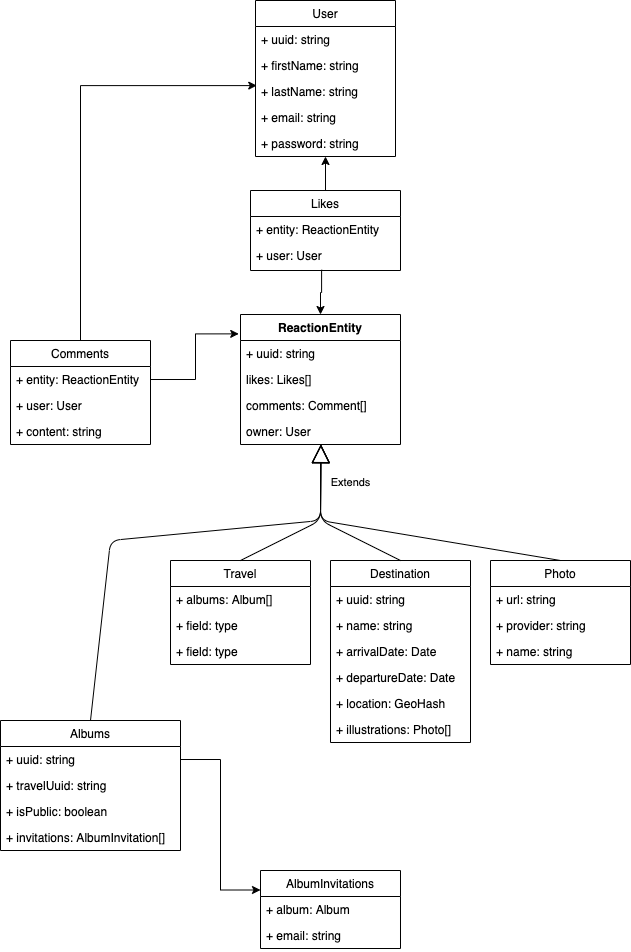

The diagram above was exported from draw.io. Its source (the exported page's mxGraphModel, read from the mxfile embedded in the PNG):
<mxGraphModel dx="306" dy="376" grid="1" gridSize="10" guides="1" tooltips="1" connect="1" arrows="1" fold="1" page="1" pageScale="1" pageWidth="827" pageHeight="1169" math="0" shadow="0">
  <root>
    <mxCell id="WIyWlLk6GJQsqaUBKTNV-0" />
    <mxCell id="WIyWlLk6GJQsqaUBKTNV-1" parent="WIyWlLk6GJQsqaUBKTNV-0" />
    <mxCell id="Z3a1N855XrgQf1-7J8ea-4" value="ReactionEntity" style="swimlane;fontStyle=1;align=center;verticalAlign=top;childLayout=stackLayout;horizontal=1;startSize=26;horizontalStack=0;resizeParent=1;resizeParentMax=0;resizeLast=0;collapsible=1;marginBottom=0;" vertex="1" parent="WIyWlLk6GJQsqaUBKTNV-1">
      <mxGeometry x="270" y="484" width="160" height="130" as="geometry">
        <mxRectangle x="270" y="570" width="120" height="26" as="alternateBounds" />
      </mxGeometry>
    </mxCell>
    <mxCell id="Z3a1N855XrgQf1-7J8ea-5" value="+ uuid: string&#10;" style="text;strokeColor=none;fillColor=none;align=left;verticalAlign=top;spacingLeft=4;spacingRight=4;overflow=hidden;rotatable=0;points=[[0,0.5],[1,0.5]];portConstraint=eastwest;" vertex="1" parent="Z3a1N855XrgQf1-7J8ea-4">
      <mxGeometry y="26" width="160" height="26" as="geometry" />
    </mxCell>
    <mxCell id="Z3a1N855XrgQf1-7J8ea-58" value="likes: Likes[]" style="text;strokeColor=none;fillColor=none;align=left;verticalAlign=top;spacingLeft=4;spacingRight=4;overflow=hidden;rotatable=0;points=[[0,0.5],[1,0.5]];portConstraint=eastwest;" vertex="1" parent="Z3a1N855XrgQf1-7J8ea-4">
      <mxGeometry y="52" width="160" height="26" as="geometry" />
    </mxCell>
    <mxCell id="Z3a1N855XrgQf1-7J8ea-59" value="comments: Comment[]" style="text;strokeColor=none;fillColor=none;align=left;verticalAlign=top;spacingLeft=4;spacingRight=4;overflow=hidden;rotatable=0;points=[[0,0.5],[1,0.5]];portConstraint=eastwest;" vertex="1" parent="Z3a1N855XrgQf1-7J8ea-4">
      <mxGeometry y="78" width="160" height="26" as="geometry" />
    </mxCell>
    <mxCell id="Z3a1N855XrgQf1-7J8ea-66" value="owner: User" style="text;strokeColor=none;fillColor=none;align=left;verticalAlign=top;spacingLeft=4;spacingRight=4;overflow=hidden;rotatable=0;points=[[0,0.5],[1,0.5]];portConstraint=eastwest;" vertex="1" parent="Z3a1N855XrgQf1-7J8ea-4">
      <mxGeometry y="104" width="160" height="26" as="geometry" />
    </mxCell>
    <mxCell id="Z3a1N855XrgQf1-7J8ea-8" value="Travel" style="swimlane;fontStyle=0;childLayout=stackLayout;horizontal=1;startSize=26;fillColor=none;horizontalStack=0;resizeParent=1;resizeParentMax=0;resizeLast=0;collapsible=1;marginBottom=0;" vertex="1" parent="WIyWlLk6GJQsqaUBKTNV-1">
      <mxGeometry x="200" y="730" width="140" height="104" as="geometry" />
    </mxCell>
    <mxCell id="Z3a1N855XrgQf1-7J8ea-9" value="+ albums: Album[]" style="text;strokeColor=none;fillColor=none;align=left;verticalAlign=top;spacingLeft=4;spacingRight=4;overflow=hidden;rotatable=0;points=[[0,0.5],[1,0.5]];portConstraint=eastwest;" vertex="1" parent="Z3a1N855XrgQf1-7J8ea-8">
      <mxGeometry y="26" width="140" height="26" as="geometry" />
    </mxCell>
    <mxCell id="Z3a1N855XrgQf1-7J8ea-10" value="+ field: type" style="text;strokeColor=none;fillColor=none;align=left;verticalAlign=top;spacingLeft=4;spacingRight=4;overflow=hidden;rotatable=0;points=[[0,0.5],[1,0.5]];portConstraint=eastwest;" vertex="1" parent="Z3a1N855XrgQf1-7J8ea-8">
      <mxGeometry y="52" width="140" height="26" as="geometry" />
    </mxCell>
    <mxCell id="Z3a1N855XrgQf1-7J8ea-11" value="+ field: type" style="text;strokeColor=none;fillColor=none;align=left;verticalAlign=top;spacingLeft=4;spacingRight=4;overflow=hidden;rotatable=0;points=[[0,0.5],[1,0.5]];portConstraint=eastwest;" vertex="1" parent="Z3a1N855XrgQf1-7J8ea-8">
      <mxGeometry y="78" width="140" height="26" as="geometry" />
    </mxCell>
    <mxCell id="Z3a1N855XrgQf1-7J8ea-12" value="Destination" style="swimlane;fontStyle=0;childLayout=stackLayout;horizontal=1;startSize=26;fillColor=none;horizontalStack=0;resizeParent=1;resizeParentMax=0;resizeLast=0;collapsible=1;marginBottom=0;" vertex="1" parent="WIyWlLk6GJQsqaUBKTNV-1">
      <mxGeometry x="360" y="730" width="140" height="182" as="geometry" />
    </mxCell>
    <mxCell id="Z3a1N855XrgQf1-7J8ea-13" value="+ uuid: string" style="text;strokeColor=none;fillColor=none;align=left;verticalAlign=top;spacingLeft=4;spacingRight=4;overflow=hidden;rotatable=0;points=[[0,0.5],[1,0.5]];portConstraint=eastwest;" vertex="1" parent="Z3a1N855XrgQf1-7J8ea-12">
      <mxGeometry y="26" width="140" height="26" as="geometry" />
    </mxCell>
    <mxCell id="Z3a1N855XrgQf1-7J8ea-14" value="+ name: string" style="text;strokeColor=none;fillColor=none;align=left;verticalAlign=top;spacingLeft=4;spacingRight=4;overflow=hidden;rotatable=0;points=[[0,0.5],[1,0.5]];portConstraint=eastwest;" vertex="1" parent="Z3a1N855XrgQf1-7J8ea-12">
      <mxGeometry y="52" width="140" height="26" as="geometry" />
    </mxCell>
    <mxCell id="Z3a1N855XrgQf1-7J8ea-63" value="+ arrivalDate: Date" style="text;strokeColor=none;fillColor=none;align=left;verticalAlign=top;spacingLeft=4;spacingRight=4;overflow=hidden;rotatable=0;points=[[0,0.5],[1,0.5]];portConstraint=eastwest;" vertex="1" parent="Z3a1N855XrgQf1-7J8ea-12">
      <mxGeometry y="78" width="140" height="26" as="geometry" />
    </mxCell>
    <mxCell id="Z3a1N855XrgQf1-7J8ea-64" value="+ departureDate: Date" style="text;strokeColor=none;fillColor=none;align=left;verticalAlign=top;spacingLeft=4;spacingRight=4;overflow=hidden;rotatable=0;points=[[0,0.5],[1,0.5]];portConstraint=eastwest;" vertex="1" parent="Z3a1N855XrgQf1-7J8ea-12">
      <mxGeometry y="104" width="140" height="26" as="geometry" />
    </mxCell>
    <mxCell id="Z3a1N855XrgQf1-7J8ea-65" value="+ location: GeoHash" style="text;strokeColor=none;fillColor=none;align=left;verticalAlign=top;spacingLeft=4;spacingRight=4;overflow=hidden;rotatable=0;points=[[0,0.5],[1,0.5]];portConstraint=eastwest;" vertex="1" parent="Z3a1N855XrgQf1-7J8ea-12">
      <mxGeometry y="130" width="140" height="26" as="geometry" />
    </mxCell>
    <mxCell id="Z3a1N855XrgQf1-7J8ea-15" value="+ illustrations: Photo[]" style="text;strokeColor=none;fillColor=none;align=left;verticalAlign=top;spacingLeft=4;spacingRight=4;overflow=hidden;rotatable=0;points=[[0,0.5],[1,0.5]];portConstraint=eastwest;" vertex="1" parent="Z3a1N855XrgQf1-7J8ea-12">
      <mxGeometry y="156" width="140" height="26" as="geometry" />
    </mxCell>
    <mxCell id="Z3a1N855XrgQf1-7J8ea-16" value="Photo" style="swimlane;fontStyle=0;childLayout=stackLayout;horizontal=1;startSize=26;fillColor=none;horizontalStack=0;resizeParent=1;resizeParentMax=0;resizeLast=0;collapsible=1;marginBottom=0;" vertex="1" parent="WIyWlLk6GJQsqaUBKTNV-1">
      <mxGeometry x="520" y="730" width="140" height="104" as="geometry" />
    </mxCell>
    <mxCell id="Z3a1N855XrgQf1-7J8ea-17" value="+ url: string" style="text;strokeColor=none;fillColor=none;align=left;verticalAlign=top;spacingLeft=4;spacingRight=4;overflow=hidden;rotatable=0;points=[[0,0.5],[1,0.5]];portConstraint=eastwest;" vertex="1" parent="Z3a1N855XrgQf1-7J8ea-16">
      <mxGeometry y="26" width="140" height="26" as="geometry" />
    </mxCell>
    <mxCell id="Z3a1N855XrgQf1-7J8ea-18" value="+ provider: string" style="text;strokeColor=none;fillColor=none;align=left;verticalAlign=top;spacingLeft=4;spacingRight=4;overflow=hidden;rotatable=0;points=[[0,0.5],[1,0.5]];portConstraint=eastwest;" vertex="1" parent="Z3a1N855XrgQf1-7J8ea-16">
      <mxGeometry y="52" width="140" height="26" as="geometry" />
    </mxCell>
    <mxCell id="Z3a1N855XrgQf1-7J8ea-23" value="+ name: string" style="text;strokeColor=none;fillColor=none;align=left;verticalAlign=top;spacingLeft=4;spacingRight=4;overflow=hidden;rotatable=0;points=[[0,0.5],[1,0.5]];portConstraint=eastwest;" vertex="1" parent="Z3a1N855XrgQf1-7J8ea-16">
      <mxGeometry y="78" width="140" height="26" as="geometry" />
    </mxCell>
    <mxCell id="Z3a1N855XrgQf1-7J8ea-20" value="Extends" style="endArrow=block;endSize=16;endFill=0;html=1;exitX=0.5;exitY=0;exitDx=0;exitDy=0;entryX=0.502;entryY=1.003;entryDx=0;entryDy=0;entryPerimeter=0;" edge="1" parent="WIyWlLk6GJQsqaUBKTNV-1" source="Z3a1N855XrgQf1-7J8ea-12" target="Z3a1N855XrgQf1-7J8ea-66">
      <mxGeometry x="0.5408" y="-30" width="160" relative="1" as="geometry">
        <mxPoint x="450" y="670" as="sourcePoint" />
        <mxPoint x="350" y="640" as="targetPoint" />
        <Array as="points">
          <mxPoint x="350" y="690" />
        </Array>
        <mxPoint as="offset" />
      </mxGeometry>
    </mxCell>
    <mxCell id="Z3a1N855XrgQf1-7J8ea-21" value="" style="endArrow=block;endSize=16;endFill=0;html=1;exitX=0.5;exitY=0;exitDx=0;exitDy=0;entryX=0.503;entryY=0.994;entryDx=0;entryDy=0;entryPerimeter=0;" edge="1" parent="WIyWlLk6GJQsqaUBKTNV-1" source="Z3a1N855XrgQf1-7J8ea-8" target="Z3a1N855XrgQf1-7J8ea-66">
      <mxGeometry width="160" relative="1" as="geometry">
        <mxPoint x="390" y="600" as="sourcePoint" />
        <mxPoint x="350" y="650" as="targetPoint" />
        <Array as="points">
          <mxPoint x="350" y="690" />
        </Array>
      </mxGeometry>
    </mxCell>
    <mxCell id="Z3a1N855XrgQf1-7J8ea-22" value="" style="endArrow=block;endSize=16;endFill=0;html=1;exitX=0.5;exitY=0;exitDx=0;exitDy=0;entryX=0.503;entryY=0.999;entryDx=0;entryDy=0;entryPerimeter=0;" edge="1" parent="WIyWlLk6GJQsqaUBKTNV-1" source="Z3a1N855XrgQf1-7J8ea-16" target="Z3a1N855XrgQf1-7J8ea-66">
      <mxGeometry x="-0.0855" y="-15" width="160" relative="1" as="geometry">
        <mxPoint x="390" y="600" as="sourcePoint" />
        <mxPoint x="350" y="650" as="targetPoint" />
        <Array as="points">
          <mxPoint x="350" y="690" />
        </Array>
        <mxPoint as="offset" />
      </mxGeometry>
    </mxCell>
    <mxCell id="Z3a1N855XrgQf1-7J8ea-24" value="User" style="swimlane;fontStyle=0;childLayout=stackLayout;horizontal=1;startSize=26;fillColor=none;horizontalStack=0;resizeParent=1;resizeParentMax=0;resizeLast=0;collapsible=1;marginBottom=0;" vertex="1" parent="WIyWlLk6GJQsqaUBKTNV-1">
      <mxGeometry x="285" y="170" width="140" height="156" as="geometry" />
    </mxCell>
    <mxCell id="Z3a1N855XrgQf1-7J8ea-25" value="+ uuid: string" style="text;strokeColor=none;fillColor=none;align=left;verticalAlign=top;spacingLeft=4;spacingRight=4;overflow=hidden;rotatable=0;points=[[0,0.5],[1,0.5]];portConstraint=eastwest;" vertex="1" parent="Z3a1N855XrgQf1-7J8ea-24">
      <mxGeometry y="26" width="140" height="26" as="geometry" />
    </mxCell>
    <mxCell id="Z3a1N855XrgQf1-7J8ea-26" value="+ firstName: string" style="text;strokeColor=none;fillColor=none;align=left;verticalAlign=top;spacingLeft=4;spacingRight=4;overflow=hidden;rotatable=0;points=[[0,0.5],[1,0.5]];portConstraint=eastwest;" vertex="1" parent="Z3a1N855XrgQf1-7J8ea-24">
      <mxGeometry y="52" width="140" height="26" as="geometry" />
    </mxCell>
    <mxCell id="Z3a1N855XrgQf1-7J8ea-27" value="+ lastName: string" style="text;strokeColor=none;fillColor=none;align=left;verticalAlign=top;spacingLeft=4;spacingRight=4;overflow=hidden;rotatable=0;points=[[0,0.5],[1,0.5]];portConstraint=eastwest;" vertex="1" parent="Z3a1N855XrgQf1-7J8ea-24">
      <mxGeometry y="78" width="140" height="26" as="geometry" />
    </mxCell>
    <mxCell id="Z3a1N855XrgQf1-7J8ea-28" value="+ email: string" style="text;strokeColor=none;fillColor=none;align=left;verticalAlign=top;spacingLeft=4;spacingRight=4;overflow=hidden;rotatable=0;points=[[0,0.5],[1,0.5]];portConstraint=eastwest;" vertex="1" parent="Z3a1N855XrgQf1-7J8ea-24">
      <mxGeometry y="104" width="140" height="26" as="geometry" />
    </mxCell>
    <mxCell id="Z3a1N855XrgQf1-7J8ea-29" value="+ password: string" style="text;strokeColor=none;fillColor=none;align=left;verticalAlign=top;spacingLeft=4;spacingRight=4;overflow=hidden;rotatable=0;points=[[0,0.5],[1,0.5]];portConstraint=eastwest;" vertex="1" parent="Z3a1N855XrgQf1-7J8ea-24">
      <mxGeometry y="130" width="140" height="26" as="geometry" />
    </mxCell>
    <mxCell id="Z3a1N855XrgQf1-7J8ea-47" style="edgeStyle=orthogonalEdgeStyle;rounded=0;orthogonalLoop=1;jettySize=auto;html=1;exitX=0.5;exitY=0;exitDx=0;exitDy=0;entryX=0.5;entryY=1;entryDx=0;entryDy=0;" edge="1" parent="WIyWlLk6GJQsqaUBKTNV-1" source="Z3a1N855XrgQf1-7J8ea-31" target="Z3a1N855XrgQf1-7J8ea-24">
      <mxGeometry relative="1" as="geometry" />
    </mxCell>
    <mxCell id="Z3a1N855XrgQf1-7J8ea-48" style="edgeStyle=orthogonalEdgeStyle;rounded=0;orthogonalLoop=1;jettySize=auto;html=1;exitX=0.474;exitY=0.973;exitDx=0;exitDy=0;entryX=0.5;entryY=0;entryDx=0;entryDy=0;exitPerimeter=0;" edge="1" parent="WIyWlLk6GJQsqaUBKTNV-1" source="Z3a1N855XrgQf1-7J8ea-33" target="Z3a1N855XrgQf1-7J8ea-4">
      <mxGeometry relative="1" as="geometry" />
    </mxCell>
    <mxCell id="Z3a1N855XrgQf1-7J8ea-31" value="Likes" style="swimlane;fontStyle=0;childLayout=stackLayout;horizontal=1;startSize=26;fillColor=none;horizontalStack=0;resizeParent=1;resizeParentMax=0;resizeLast=0;collapsible=1;marginBottom=0;" vertex="1" parent="WIyWlLk6GJQsqaUBKTNV-1">
      <mxGeometry x="280" y="360" width="150" height="80" as="geometry" />
    </mxCell>
    <mxCell id="Z3a1N855XrgQf1-7J8ea-32" value="+ entity: ReactionEntity" style="text;strokeColor=none;fillColor=none;align=left;verticalAlign=top;spacingLeft=4;spacingRight=4;overflow=hidden;rotatable=0;points=[[0,0.5],[1,0.5]];portConstraint=eastwest;" vertex="1" parent="Z3a1N855XrgQf1-7J8ea-31">
      <mxGeometry y="26" width="150" height="26" as="geometry" />
    </mxCell>
    <mxCell id="Z3a1N855XrgQf1-7J8ea-33" value="+ user: User" style="text;strokeColor=none;fillColor=none;align=left;verticalAlign=top;spacingLeft=4;spacingRight=4;overflow=hidden;rotatable=0;points=[[0,0.5],[1,0.5]];portConstraint=eastwest;" vertex="1" parent="Z3a1N855XrgQf1-7J8ea-31">
      <mxGeometry y="52" width="150" height="28" as="geometry" />
    </mxCell>
    <mxCell id="Z3a1N855XrgQf1-7J8ea-35" value="Albums" style="swimlane;fontStyle=0;childLayout=stackLayout;horizontal=1;startSize=26;fillColor=none;horizontalStack=0;resizeParent=1;resizeParentMax=0;resizeLast=0;collapsible=1;marginBottom=0;" vertex="1" parent="WIyWlLk6GJQsqaUBKTNV-1">
      <mxGeometry x="30" y="890" width="180" height="130" as="geometry" />
    </mxCell>
    <mxCell id="Z3a1N855XrgQf1-7J8ea-36" value="+ uuid: string" style="text;strokeColor=none;fillColor=none;align=left;verticalAlign=top;spacingLeft=4;spacingRight=4;overflow=hidden;rotatable=0;points=[[0,0.5],[1,0.5]];portConstraint=eastwest;" vertex="1" parent="Z3a1N855XrgQf1-7J8ea-35">
      <mxGeometry y="26" width="180" height="26" as="geometry" />
    </mxCell>
    <mxCell id="Z3a1N855XrgQf1-7J8ea-37" value="+ travelUuid: string" style="text;strokeColor=none;fillColor=none;align=left;verticalAlign=top;spacingLeft=4;spacingRight=4;overflow=hidden;rotatable=0;points=[[0,0.5],[1,0.5]];portConstraint=eastwest;" vertex="1" parent="Z3a1N855XrgQf1-7J8ea-35">
      <mxGeometry y="52" width="180" height="26" as="geometry" />
    </mxCell>
    <mxCell id="Z3a1N855XrgQf1-7J8ea-56" value="+ isPublic: boolean" style="text;strokeColor=none;fillColor=none;align=left;verticalAlign=top;spacingLeft=4;spacingRight=4;overflow=hidden;rotatable=0;points=[[0,0.5],[1,0.5]];portConstraint=eastwest;" vertex="1" parent="Z3a1N855XrgQf1-7J8ea-35">
      <mxGeometry y="78" width="180" height="26" as="geometry" />
    </mxCell>
    <mxCell id="Z3a1N855XrgQf1-7J8ea-38" value="+ invitations: AlbumInvitation[]" style="text;strokeColor=none;fillColor=none;align=left;verticalAlign=top;spacingLeft=4;spacingRight=4;overflow=hidden;rotatable=0;points=[[0,0.5],[1,0.5]];portConstraint=eastwest;" vertex="1" parent="Z3a1N855XrgQf1-7J8ea-35">
      <mxGeometry y="104" width="180" height="26" as="geometry" />
    </mxCell>
    <mxCell id="Z3a1N855XrgQf1-7J8ea-39" value="" style="endArrow=block;endSize=16;endFill=0;html=1;exitX=0.5;exitY=0;exitDx=0;exitDy=0;entryX=0.502;entryY=1.02;entryDx=0;entryDy=0;entryPerimeter=0;" edge="1" parent="WIyWlLk6GJQsqaUBKTNV-1" source="Z3a1N855XrgQf1-7J8ea-35" target="Z3a1N855XrgQf1-7J8ea-66">
      <mxGeometry x="0.0013" y="16" width="160" relative="1" as="geometry">
        <mxPoint x="310" y="510" as="sourcePoint" />
        <mxPoint x="350" y="620" as="targetPoint" />
        <Array as="points">
          <mxPoint x="140" y="710" />
          <mxPoint x="350" y="690" />
        </Array>
        <mxPoint as="offset" />
      </mxGeometry>
    </mxCell>
    <mxCell id="Z3a1N855XrgQf1-7J8ea-50" style="edgeStyle=orthogonalEdgeStyle;rounded=0;orthogonalLoop=1;jettySize=auto;html=1;exitX=0.5;exitY=0;exitDx=0;exitDy=0;entryX=0.009;entryY=0.273;entryDx=0;entryDy=0;entryPerimeter=0;" edge="1" parent="WIyWlLk6GJQsqaUBKTNV-1" source="Z3a1N855XrgQf1-7J8ea-41" target="Z3a1N855XrgQf1-7J8ea-27">
      <mxGeometry relative="1" as="geometry" />
    </mxCell>
    <mxCell id="Z3a1N855XrgQf1-7J8ea-41" value="Comments" style="swimlane;fontStyle=0;childLayout=stackLayout;horizontal=1;startSize=26;fillColor=none;horizontalStack=0;resizeParent=1;resizeParentMax=0;resizeLast=0;collapsible=1;marginBottom=0;" vertex="1" parent="WIyWlLk6GJQsqaUBKTNV-1">
      <mxGeometry x="40" y="510" width="140" height="104" as="geometry" />
    </mxCell>
    <mxCell id="Z3a1N855XrgQf1-7J8ea-42" value="+ entity: ReactionEntity" style="text;strokeColor=none;fillColor=none;align=left;verticalAlign=top;spacingLeft=4;spacingRight=4;overflow=hidden;rotatable=0;points=[[0,0.5],[1,0.5]];portConstraint=eastwest;" vertex="1" parent="Z3a1N855XrgQf1-7J8ea-41">
      <mxGeometry y="26" width="140" height="26" as="geometry" />
    </mxCell>
    <mxCell id="Z3a1N855XrgQf1-7J8ea-43" value="+ user: User" style="text;strokeColor=none;fillColor=none;align=left;verticalAlign=top;spacingLeft=4;spacingRight=4;overflow=hidden;rotatable=0;points=[[0,0.5],[1,0.5]];portConstraint=eastwest;" vertex="1" parent="Z3a1N855XrgQf1-7J8ea-41">
      <mxGeometry y="52" width="140" height="26" as="geometry" />
    </mxCell>
    <mxCell id="Z3a1N855XrgQf1-7J8ea-44" value="+ content: string" style="text;strokeColor=none;fillColor=none;align=left;verticalAlign=top;spacingLeft=4;spacingRight=4;overflow=hidden;rotatable=0;points=[[0,0.5],[1,0.5]];portConstraint=eastwest;" vertex="1" parent="Z3a1N855XrgQf1-7J8ea-41">
      <mxGeometry y="78" width="140" height="26" as="geometry" />
    </mxCell>
    <mxCell id="Z3a1N855XrgQf1-7J8ea-51" value="AlbumInvitations" style="swimlane;fontStyle=0;childLayout=stackLayout;horizontal=1;startSize=26;fillColor=none;horizontalStack=0;resizeParent=1;resizeParentMax=0;resizeLast=0;collapsible=1;marginBottom=0;" vertex="1" parent="WIyWlLk6GJQsqaUBKTNV-1">
      <mxGeometry x="290" y="1040" width="140" height="78" as="geometry" />
    </mxCell>
    <mxCell id="Z3a1N855XrgQf1-7J8ea-52" value="+ album: Album" style="text;strokeColor=none;fillColor=none;align=left;verticalAlign=top;spacingLeft=4;spacingRight=4;overflow=hidden;rotatable=0;points=[[0,0.5],[1,0.5]];portConstraint=eastwest;" vertex="1" parent="Z3a1N855XrgQf1-7J8ea-51">
      <mxGeometry y="26" width="140" height="26" as="geometry" />
    </mxCell>
    <mxCell id="Z3a1N855XrgQf1-7J8ea-53" value="+ email: string" style="text;strokeColor=none;fillColor=none;align=left;verticalAlign=top;spacingLeft=4;spacingRight=4;overflow=hidden;rotatable=0;points=[[0,0.5],[1,0.5]];portConstraint=eastwest;" vertex="1" parent="Z3a1N855XrgQf1-7J8ea-51">
      <mxGeometry y="52" width="140" height="26" as="geometry" />
    </mxCell>
    <mxCell id="Z3a1N855XrgQf1-7J8ea-55" style="edgeStyle=orthogonalEdgeStyle;rounded=0;orthogonalLoop=1;jettySize=auto;html=1;exitX=1;exitY=0.5;exitDx=0;exitDy=0;entryX=0;entryY=0.25;entryDx=0;entryDy=0;" edge="1" parent="WIyWlLk6GJQsqaUBKTNV-1" source="Z3a1N855XrgQf1-7J8ea-36" target="Z3a1N855XrgQf1-7J8ea-51">
      <mxGeometry relative="1" as="geometry" />
    </mxCell>
    <mxCell id="Z3a1N855XrgQf1-7J8ea-60" style="edgeStyle=orthogonalEdgeStyle;rounded=0;orthogonalLoop=1;jettySize=auto;html=1;exitX=1;exitY=0.5;exitDx=0;exitDy=0;entryX=-0.011;entryY=0.149;entryDx=0;entryDy=0;entryPerimeter=0;" edge="1" parent="WIyWlLk6GJQsqaUBKTNV-1" source="Z3a1N855XrgQf1-7J8ea-42" target="Z3a1N855XrgQf1-7J8ea-4">
      <mxGeometry relative="1" as="geometry" />
    </mxCell>
  </root>
</mxGraphModel>